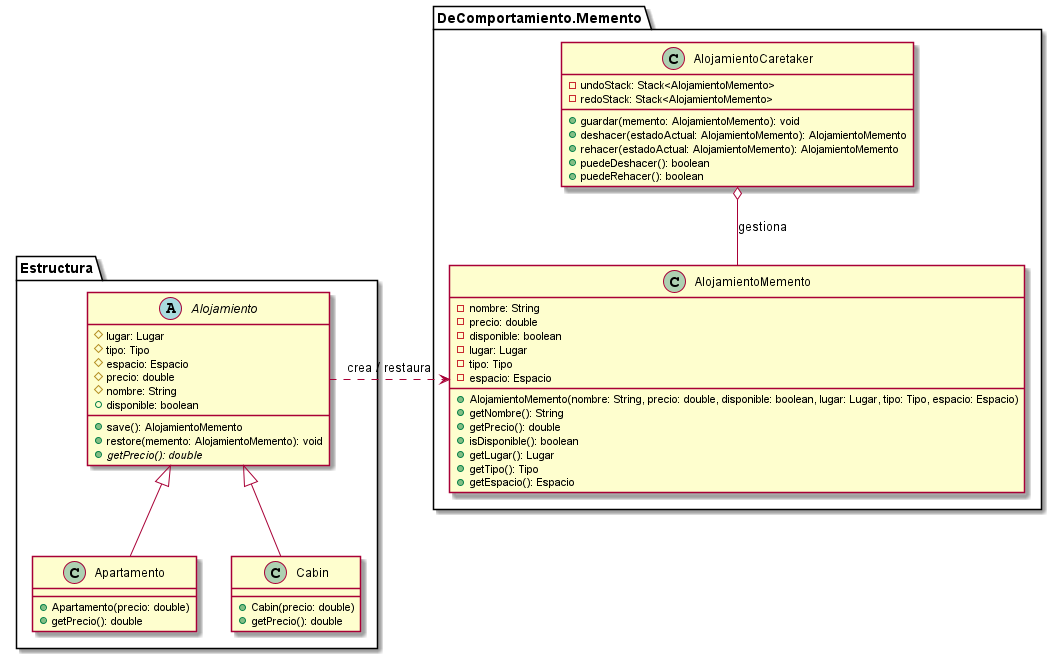

The diagram above was rendered by PlantUML. Its source (embedded in the PNG):
@startuml Memento
package "Estructura" {
    abstract class Alojamiento {
        # lugar: Lugar
        # tipo: Tipo
        # espacio: Espacio
        # precio: double
        # nombre: String
        + disponible: boolean
        + save(): AlojamientoMemento
        + restore(memento: AlojamientoMemento): void
        {abstract} + getPrecio(): double
    }

    class Apartamento {
        + Apartamento(precio: double)
        + getPrecio(): double
    }

    class Cabin {
        + Cabin(precio: double)
        + getPrecio(): double
    }

    Alojamiento <|-- Apartamento
    Alojamiento <|-- Cabin
}

package "DeComportamiento.Memento" {
    class AlojamientoMemento {
        - nombre: String
        - precio: double
        - disponible: boolean
        - lugar: Lugar
        - tipo: Tipo
        - espacio: Espacio
        + AlojamientoMemento(nombre: String, precio: double, disponible: boolean, lugar: Lugar, tipo: Tipo, espacio: Espacio)
        + getNombre(): String
        + getPrecio(): double
        + isDisponible(): boolean
        + getLugar(): Lugar
        + getTipo(): Tipo
        + getEspacio(): Espacio
    }

    class AlojamientoCaretaker {
        - undoStack: Stack<AlojamientoMemento>
        - redoStack: Stack<AlojamientoMemento>
        + guardar(memento: AlojamientoMemento): void
        + deshacer(estadoActual: AlojamientoMemento): AlojamientoMemento
        + rehacer(estadoActual: AlojamientoMemento): AlojamientoMemento
        + puedeDeshacer(): boolean
        + puedeRehacer(): boolean
    }
}

Alojamiento .right.> AlojamientoMemento : "crea / restaura"
AlojamientoCaretaker o-- AlojamientoMemento : "gestiona"
@endum